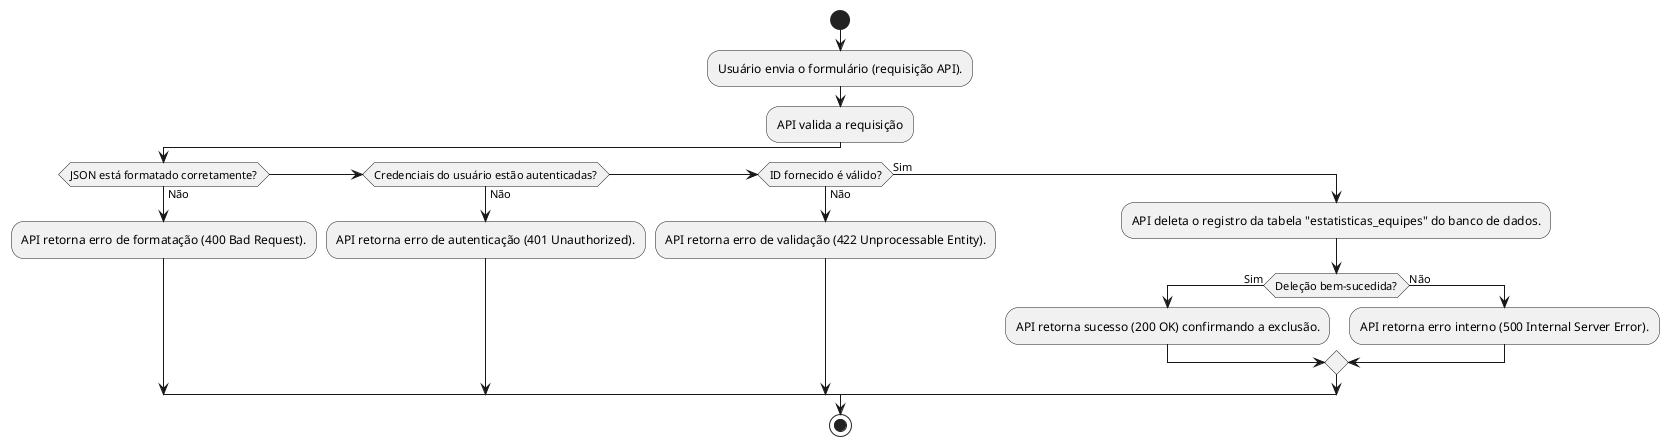

The diagram above was rendered by PlantUML. Its source (embedded in the PNG):
@startuml
start
:Usuário envia o formulário (requisição API).;
:API valida a requisição;
if (JSON está formatado corretamente?) then (Não)
    :API retorna erro de formatação (400 Bad Request).;
elseif (Credenciais do usuário estão autenticadas?) then (Não)
    :API retorna erro de autenticação (401 Unauthorized).;
elseif (ID fornecido é válido?) then (Não)
    :API retorna erro de validação (422 Unprocessable Entity).;
else (Sim)
    :API deleta o registro da tabela "estatisticas_equipes" do banco de dados.;
    if (Deleção bem-sucedida?) then (Sim)
        :API retorna sucesso (200 OK) confirmando a exclusão.;
    else (Não)
        :API retorna erro interno (500 Internal Server Error).;
    endif
endif
stop
@enduml